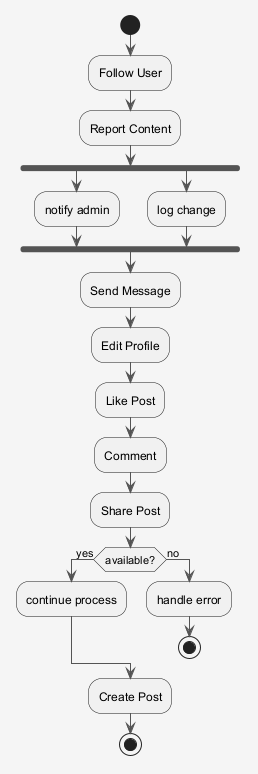

The diagram above was rendered by PlantUML. Its source (embedded in the PNG):
@startuml
skinparam shadowing false
skinparam backgroundColor #F5F5F5
skinparam ArrowColor #555555
start
:Follow User;
:Report Content;
fork
:notify admin;
fork again
:log change;
end fork
:Send Message;
:Edit Profile;
:Like Post;
:Comment;
:Share Post;
if (available?) then (yes)
:continue process;
else (no)
:handle error;
stop
endif
:Create Post;
stop
@enduml